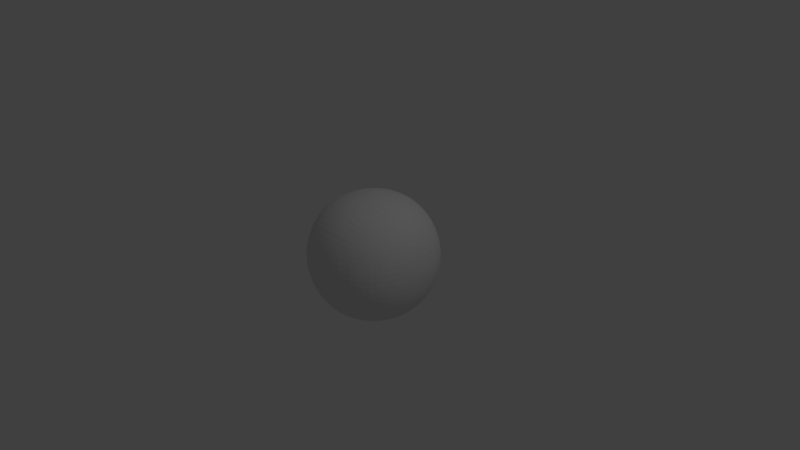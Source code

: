 # Source: sphere.blend  (saved by Blender 2.71.0; exported with 4.5.12 LTS)
import bpy
from mathutils import Matrix  # noqa: F401  (used for matrix-valued properties, if any)

bpy.ops.wm.read_factory_settings(use_empty=True)
scene = bpy.context.scene
scene.name = 'Scene'

# ---- collections
col_collection_1 = bpy.data.collections.new('Collection 1'); scene.collection.children.link(col_collection_1)

# ---- materials (node trees are filled in below, after node groups)
mat_material = bpy.data.materials.new('Material')
mat_material.alpha_threshold = 0.0
mat_material.use_transparent_shadow = False
mat_material.roughness = 0.5
mat_material.line_color = (0.0, 0.0, 0.0, 1.0)

# ---- material node trees

# ---- world
world_world = bpy.data.worlds.new('World'); scene.world = world_world
world_world.color = (0.05088, 0.05088, 0.05088)
world_world.use_sun_shadow = False
world_world.sun_shadow_jitter_overblur = 0.0
world_world.cycles.sampling_method = 'MANUAL'
world_world.cycles.sample_map_resolution = 256

# ---- cameras
cam_camera = bpy.data.cameras.new('Camera')
cam_camera.clip_end = 100.0
cam_camera.lens = 35.0
cam_camera.sensor_width = 32.0
cam_camera.sensor_height = 18.0
cam_camera.ortho_scale = 7.314
cam_camera.dof.focus_distance = 0.0
cam_camera.dof.aperture_fstop = 128.0

# ---- lights
light_lamp = bpy.data.lights.new('Lamp', 'POINT')
light_lamp.transmission_factor = 0.0
light_lamp.cutoff_distance = 30.0
light_lamp.energy = 100.0
light_lamp.shadow_buffer_clip_start = 1.001
light_lamp.shadow_soft_size = 0.1
light_lamp.shadow_maximum_resolution = 0.006
light_lamp.use_absolute_resolution = True
light_lamp.cycles.use_multiple_importance_sampling = False

# ---- meshes
me_cube = bpy.data.meshes.new('Cube')
me_cube.from_pydata([(1.0, 1.0, -1.0), (1.0, -1.0, -1.0), (-1.0, -1.0, -1.0), (-1.0, 1.0, -1.0), (1.0, 1.0, 1.0), (1.0, -1.0, 1.0), (-1.0, -1.0, 1.0), (-1.0, 1.0, 1.0)], [], [(0, 1, 2, 3), (4, 7, 6, 5), (0, 4, 5, 1), (1, 5, 6, 2), (2, 6, 7, 3), (4, 0, 3, 7)])
me_cube.materials.append(mat_material)
me_cube.use_remesh_preserve_volume = False
me_cube.use_remesh_preserve_attributes = False
me_cube.use_mirror_vertex_groups = False
me_cube.update()

# ---- objects
ob_cube = bpy.data.objects.new('Cube', me_cube)
ob_lamp = bpy.data.objects.new('Lamp', light_lamp)
ob_camera = bpy.data.objects.new('Camera', cam_camera)

# ---- transforms, parenting, visibility, modifiers, constraints
ob_cube.location = (0.0, 0.0, 0.0)
ob_cube.lock_rotations_4d = False
ob_cube.empty_display_type = 'ARROWS'
ob_cube.lineart.crease_threshold = 0.0
_m = ob_cube.modifiers.new('Subsurf', 'SUBSURF')
_m.uv_smooth = 'PRESERVE_CORNERS'
_m.levels = 4
_m.render_levels = 4
_m.show_only_control_edges = False
ob_lamp.location = (4.076, 1.005, 5.904)
ob_lamp.rotation_euler = (0.6503, 0.05522, 1.866)
ob_lamp.lock_rotations_4d = False
ob_lamp.empty_display_type = 'ARROWS'
ob_lamp.color = (0.0, 0.0, 0.0, 0.0)
ob_lamp.lineart.crease_threshold = 0.0
ob_camera.location = (7.481, -6.508, 5.344)
ob_camera.rotation_euler = (1.109, 0.01082, 0.8149)
ob_camera.lock_rotations_4d = False
ob_camera.empty_display_type = 'ARROWS'
ob_camera.color = (0.0, 0.0, 0.0, 0.0)
ob_camera.display_type = 'WIRE'
ob_camera.lineart.crease_threshold = 0.0

# ---- collection membership
col_collection_1.objects.link(ob_cube)
col_collection_1.objects.link(ob_lamp)
col_collection_1.objects.link(ob_camera)

# ---- scene / render settings (as saved in the file)
scene.camera = ob_camera
scene.frame_start = 1; scene.frame_end = 250; scene.frame_set(1)
scene.render.engine = 'BLENDER_EEVEE_NEXT'
scene.render.resolution_percentage = 50
scene.render.dither_intensity = 0.0
scene.cycles.use_denoising = False
scene.cycles.samples = 10
scene.cycles.sampling_pattern = 'TABULATED_SOBOL'
scene.cycles.light_sampling_threshold = 0.0
scene.cycles.use_adaptive_sampling = False
scene.cycles.use_light_tree = False
scene.cycles.blur_glossy = 0.0
scene.cycles.volume_bounces = 1
scene.cycles.pixel_filter_type = 'GAUSSIAN'
scene.cycles.sample_clamp_indirect = 0.0
scene.view_settings.view_transform = 'Standard'
bpy.context.view_layer.update()
